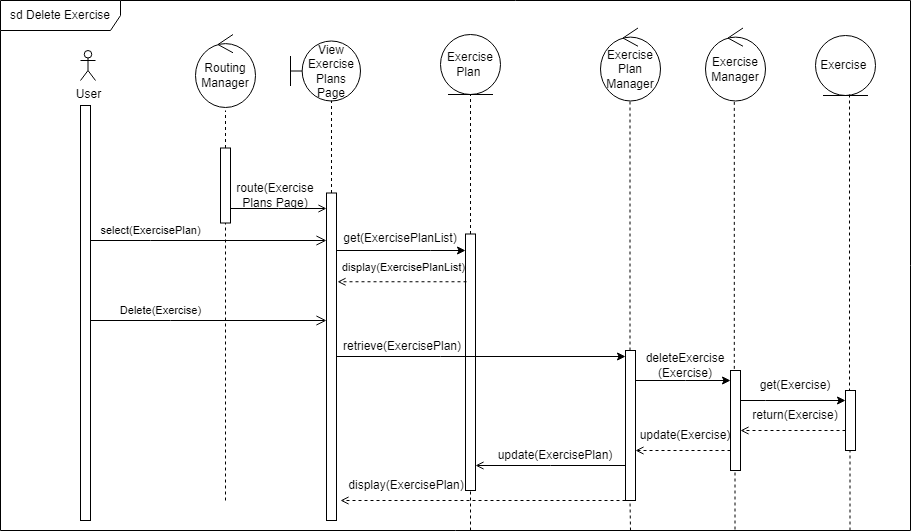

The diagram above was exported from draw.io. Its source (the exported page's mxGraphModel, read from the mxfile embedded in the PNG):
<mxGraphModel dx="1050" dy="549" grid="1" gridSize="10" guides="1" tooltips="1" connect="1" arrows="1" fold="1" page="1" pageScale="1" pageWidth="827" pageHeight="1169" math="0" shadow="0">
  <root>
    <mxCell id="0" />
    <mxCell id="1" parent="0" />
    <mxCell id="2" value="sd Delete Exercise" style="shape=umlFrame;whiteSpace=wrap;html=1;pointerEvents=0;width=120;height=30;movable=0;resizable=0;rotatable=0;deletable=0;editable=0;locked=1;connectable=0;" vertex="1" parent="1">
      <mxGeometry x="10" y="10" width="910" height="530" as="geometry" />
    </mxCell>
    <mxCell id="3" value="User" style="shape=umlActor;verticalLabelPosition=bottom;verticalAlign=top;html=1;outlineConnect=0;" vertex="1" parent="1">
      <mxGeometry x="90" y="60" width="15" height="30" as="geometry" />
    </mxCell>
    <mxCell id="4" value="" style="endArrow=none;dashed=1;html=1;rounded=0;endSize=6;entryX=0.5;entryY=1;entryDx=0;entryDy=0;" edge="1" source="18" target="5" parent="1">
      <mxGeometry width="50" height="50" relative="1" as="geometry">
        <mxPoint x="811.42" y="343.75" as="sourcePoint" />
        <mxPoint x="435.5799999999999" y="119.28999999999996" as="targetPoint" />
      </mxGeometry>
    </mxCell>
    <mxCell id="5" value="Exercise Plan&amp;nbsp;" style="ellipse;shape=umlEntity;whiteSpace=wrap;html=1;" vertex="1" parent="1">
      <mxGeometry x="450" y="44" width="60" height="60" as="geometry" />
    </mxCell>
    <mxCell id="6" value="" style="html=1;points=[];perimeter=orthogonalPerimeter;outlineConnect=0;targetShapes=umlLifeline;portConstraint=eastwest;newEdgeStyle={&quot;edgeStyle&quot;:&quot;elbowEdgeStyle&quot;,&quot;elbow&quot;:&quot;vertical&quot;,&quot;curved&quot;:0,&quot;rounded&quot;:0};" vertex="1" parent="1">
      <mxGeometry x="90" y="115" width="10" height="415" as="geometry" />
    </mxCell>
    <mxCell id="7" value="select(ExercisePlan)" style="elbow=horizontal;endArrow=open;html=1;rounded=0;endSize=8;startSize=8;labelBackgroundColor=none;strokeColor=default;endFill=0;" edge="1" source="6" target="15" parent="1">
      <mxGeometry x="-0.4915" y="10" width="50" height="50" relative="1" as="geometry">
        <mxPoint x="100" y="250" as="sourcePoint" />
        <mxPoint x="250" y="250" as="targetPoint" />
        <mxPoint as="offset" />
        <Array as="points">
          <mxPoint x="160" y="250" />
        </Array>
      </mxGeometry>
    </mxCell>
    <mxCell id="8" value="Routing Manager" style="ellipse;shape=umlControl;whiteSpace=wrap;html=1;" vertex="1" parent="1">
      <mxGeometry x="205" y="44" width="60" height="73" as="geometry" />
    </mxCell>
    <mxCell id="9" style="edgeStyle=elbowEdgeStyle;rounded=0;orthogonalLoop=1;jettySize=auto;html=1;elbow=vertical;curved=0;endArrow=open;endFill=0;" edge="1" source="10" target="15" parent="1">
      <mxGeometry relative="1" as="geometry" />
    </mxCell>
    <mxCell id="10" value="" style="html=1;points=[];perimeter=orthogonalPerimeter;outlineConnect=0;targetShapes=umlLifeline;portConstraint=eastwest;newEdgeStyle={&quot;edgeStyle&quot;:&quot;elbowEdgeStyle&quot;,&quot;elbow&quot;:&quot;vertical&quot;,&quot;curved&quot;:0,&quot;rounded&quot;:0};" vertex="1" parent="1">
      <mxGeometry x="230" y="157.5" width="10" height="75" as="geometry" />
    </mxCell>
    <mxCell id="11" value="" style="endArrow=none;dashed=1;html=1;rounded=0;endSize=6;" edge="1" source="10" parent="1">
      <mxGeometry width="50" height="50" relative="1" as="geometry">
        <mxPoint x="748.42" y="348.72" as="sourcePoint" />
        <mxPoint x="235" y="120" as="targetPoint" />
      </mxGeometry>
    </mxCell>
    <mxCell id="12" value="View Exercise Plans Page" style="shape=umlBoundary;whiteSpace=wrap;html=1;" vertex="1" parent="1">
      <mxGeometry x="300" y="50.5" width="70" height="60" as="geometry" />
    </mxCell>
    <mxCell id="13" style="edgeStyle=elbowEdgeStyle;rounded=0;orthogonalLoop=1;jettySize=auto;html=1;elbow=vertical;curved=0;endArrow=open;endFill=0;" edge="1" parent="1">
      <mxGeometry relative="1" as="geometry">
        <mxPoint x="347" y="262.5" as="targetPoint" />
        <mxPoint x="347" y="262.5" as="sourcePoint" />
      </mxGeometry>
    </mxCell>
    <mxCell id="14" style="edgeStyle=elbowEdgeStyle;rounded=0;orthogonalLoop=1;jettySize=auto;html=1;elbow=vertical;curved=0;" edge="1" source="15" target="18" parent="1">
      <mxGeometry relative="1" as="geometry">
        <Array as="points">
          <mxPoint x="440" y="260" />
        </Array>
        <mxPoint x="480" y="260" as="targetPoint" />
      </mxGeometry>
    </mxCell>
    <mxCell id="15" value="" style="html=1;points=[];perimeter=orthogonalPerimeter;outlineConnect=0;targetShapes=umlLifeline;portConstraint=eastwest;newEdgeStyle={&quot;edgeStyle&quot;:&quot;elbowEdgeStyle&quot;,&quot;elbow&quot;:&quot;vertical&quot;,&quot;curved&quot;:0,&quot;rounded&quot;:0};" vertex="1" parent="1">
      <mxGeometry x="336" y="202.5" width="10" height="327.5" as="geometry" />
    </mxCell>
    <mxCell id="16" value="route(Exercise &lt;br&gt;Plans Page)" style="text;html=1;strokeColor=none;fillColor=none;align=center;verticalAlign=middle;whiteSpace=wrap;rounded=0;" vertex="1" parent="1">
      <mxGeometry x="210" y="190" width="150" height="30" as="geometry" />
    </mxCell>
    <mxCell id="17" value="" style="endArrow=none;dashed=1;html=1;rounded=0;entryX=0.5;entryY=1;entryDx=0;entryDy=0;" edge="1" source="15" parent="1">
      <mxGeometry width="50" height="50" relative="1" as="geometry">
        <mxPoint x="346" y="240" as="sourcePoint" />
        <mxPoint x="341" y="110" as="targetPoint" />
      </mxGeometry>
    </mxCell>
    <mxCell id="18" value="" style="html=1;points=[];perimeter=orthogonalPerimeter;outlineConnect=0;targetShapes=umlLifeline;portConstraint=eastwest;newEdgeStyle={&quot;edgeStyle&quot;:&quot;elbowEdgeStyle&quot;,&quot;elbow&quot;:&quot;vertical&quot;,&quot;curved&quot;:0,&quot;rounded&quot;:0};" vertex="1" parent="1">
      <mxGeometry x="475" y="243.5" width="10" height="256.5" as="geometry" />
    </mxCell>
    <mxCell id="19" value="" style="endArrow=none;dashed=1;html=1;rounded=0;" edge="1" target="10" parent="1">
      <mxGeometry width="50" height="50" relative="1" as="geometry">
        <mxPoint x="235" y="510" as="sourcePoint" />
        <mxPoint x="540" y="310" as="targetPoint" />
      </mxGeometry>
    </mxCell>
    <mxCell id="20" value="get(ExercisePlanList)" style="text;html=1;strokeColor=none;fillColor=none;align=center;verticalAlign=middle;whiteSpace=wrap;rounded=0;" vertex="1" parent="1">
      <mxGeometry x="380" y="232.50157894736844" width="60" height="30" as="geometry" />
    </mxCell>
    <mxCell id="21" value="&lt;span style=&quot;color: rgb(0, 0, 0); font-family: Helvetica; font-size: 11px; font-style: normal; font-variant-ligatures: normal; font-variant-caps: normal; font-weight: 400; letter-spacing: normal; orphans: 2; text-align: center; text-indent: 0px; text-transform: none; widows: 2; word-spacing: 0px; -webkit-text-stroke-width: 0px; background-color: rgb(255, 255, 255); text-decoration-thickness: initial; text-decoration-style: initial; text-decoration-color: initial; float: none; display: inline !important;&quot;&gt;display(ExercisePlanList)&lt;/span&gt;" style="text;whiteSpace=wrap;html=1;dashed=1;" vertex="1" parent="1">
      <mxGeometry x="350" y="262.5" width="130" height="40" as="geometry" />
    </mxCell>
    <mxCell id="22" value="" style="endArrow=open;html=1;rounded=0;endFill=0;dashed=1;" edge="1" parent="1">
      <mxGeometry width="50" height="50" relative="1" as="geometry">
        <mxPoint x="476" y="291.25" as="sourcePoint" />
        <mxPoint x="347" y="291.25" as="targetPoint" />
      </mxGeometry>
    </mxCell>
    <mxCell id="23" value="Delete(Exercise)" style="elbow=horizontal;endArrow=open;html=1;rounded=0;endSize=8;startSize=8;labelBackgroundColor=none;strokeColor=default;endFill=0;" edge="1" source="6" target="15" parent="1">
      <mxGeometry x="-0.4068" y="10" width="50" height="50" relative="1" as="geometry">
        <mxPoint x="100" y="350" as="sourcePoint" />
        <mxPoint x="230" y="350" as="targetPoint" />
        <mxPoint as="offset" />
        <Array as="points">
          <mxPoint x="180" y="330" />
        </Array>
      </mxGeometry>
    </mxCell>
    <mxCell id="24" style="edgeStyle=elbowEdgeStyle;rounded=0;orthogonalLoop=1;jettySize=auto;html=1;elbow=vertical;curved=0;entryX=0;entryY=1;entryDx=0;entryDy=0;endArrow=open;endFill=0;" edge="1" parent="1">
      <mxGeometry relative="1" as="geometry">
        <mxPoint x="485" y="475" as="targetPoint" />
        <mxPoint x="635" y="475" as="sourcePoint" />
      </mxGeometry>
    </mxCell>
    <mxCell id="25" style="edgeStyle=elbowEdgeStyle;rounded=0;orthogonalLoop=1;jettySize=auto;html=1;elbow=vertical;curved=0;dashed=1;endArrow=open;endFill=0;" edge="1" source="26" parent="1">
      <mxGeometry relative="1" as="geometry">
        <mxPoint x="350" y="510" as="targetPoint" />
      </mxGeometry>
    </mxCell>
    <mxCell id="26" value="" style="html=1;points=[];perimeter=orthogonalPerimeter;outlineConnect=0;targetShapes=umlLifeline;portConstraint=eastwest;newEdgeStyle={&quot;edgeStyle&quot;:&quot;elbowEdgeStyle&quot;,&quot;elbow&quot;:&quot;vertical&quot;,&quot;curved&quot;:0,&quot;rounded&quot;:0};" vertex="1" parent="1">
      <mxGeometry x="635" y="360" width="10" height="150" as="geometry" />
    </mxCell>
    <mxCell id="27" value="" style="endArrow=classic;html=1;rounded=0;endFill=1;" edge="1" parent="1">
      <mxGeometry width="50" height="50" relative="1" as="geometry">
        <mxPoint x="346" y="366" as="sourcePoint" />
        <mxPoint x="635" y="366" as="targetPoint" />
        <Array as="points">
          <mxPoint x="450" y="366" />
        </Array>
      </mxGeometry>
    </mxCell>
    <mxCell id="28" value="Exercise Plan Manager" style="ellipse;shape=umlControl;whiteSpace=wrap;html=1;" vertex="1" parent="1">
      <mxGeometry x="610" y="37.5" width="60" height="73" as="geometry" />
    </mxCell>
    <mxCell id="29" value="" style="endArrow=none;dashed=1;html=1;rounded=0;endSize=6;entryX=0.5;entryY=1;entryDx=0;entryDy=0;" edge="1" source="26" parent="1">
      <mxGeometry width="50" height="50" relative="1" as="geometry">
        <mxPoint x="639.5" y="250.5" as="sourcePoint" />
        <mxPoint x="639.5" y="110.5" as="targetPoint" />
      </mxGeometry>
    </mxCell>
    <mxCell id="30" value="Exercise Manager" style="ellipse;shape=umlControl;whiteSpace=wrap;html=1;" vertex="1" parent="1">
      <mxGeometry x="715" y="37.5" width="60" height="73" as="geometry" />
    </mxCell>
    <mxCell id="31" value="Exercise&amp;nbsp;" style="ellipse;shape=umlEntity;whiteSpace=wrap;html=1;" vertex="1" parent="1">
      <mxGeometry x="825" y="45" width="60" height="60" as="geometry" />
    </mxCell>
    <mxCell id="32" value="" style="html=1;points=[];perimeter=orthogonalPerimeter;outlineConnect=0;targetShapes=umlLifeline;portConstraint=eastwest;newEdgeStyle={&quot;edgeStyle&quot;:&quot;elbowEdgeStyle&quot;,&quot;elbow&quot;:&quot;vertical&quot;,&quot;curved&quot;:0,&quot;rounded&quot;:0};" vertex="1" parent="1">
      <mxGeometry x="740" y="380" width="10" height="100" as="geometry" />
    </mxCell>
    <mxCell id="33" value="" style="endArrow=none;dashed=1;html=1;rounded=0;exitX=0.48;exitY=1.012;exitDx=0;exitDy=0;exitPerimeter=0;" edge="1" source="30" target="32" parent="1">
      <mxGeometry width="50" height="50" relative="1" as="geometry">
        <mxPoint x="515" y="320" as="sourcePoint" />
        <mxPoint x="565" y="270" as="targetPoint" />
      </mxGeometry>
    </mxCell>
    <mxCell id="34" style="edgeStyle=elbowEdgeStyle;rounded=0;orthogonalLoop=1;jettySize=auto;html=1;elbow=vertical;curved=0;endArrow=open;endFill=0;dashed=1;" edge="1" source="35" parent="1">
      <mxGeometry relative="1" as="geometry">
        <Array as="points">
          <mxPoint x="785" y="440" />
          <mxPoint x="765" y="430" />
        </Array>
        <mxPoint x="750" y="440" as="targetPoint" />
      </mxGeometry>
    </mxCell>
    <mxCell id="35" value="" style="html=1;points=[];perimeter=orthogonalPerimeter;outlineConnect=0;targetShapes=umlLifeline;portConstraint=eastwest;newEdgeStyle={&quot;edgeStyle&quot;:&quot;elbowEdgeStyle&quot;,&quot;elbow&quot;:&quot;vertical&quot;,&quot;curved&quot;:0,&quot;rounded&quot;:0};" vertex="1" parent="1">
      <mxGeometry x="855" y="400" width="10" height="60" as="geometry" />
    </mxCell>
    <mxCell id="36" value="" style="endArrow=none;dashed=1;html=1;rounded=0;exitX=0.48;exitY=1.012;exitDx=0;exitDy=0;exitPerimeter=0;" edge="1" target="35" parent="1">
      <mxGeometry width="50" height="50" relative="1" as="geometry">
        <mxPoint x="859" y="104" as="sourcePoint" />
        <mxPoint x="680" y="263" as="targetPoint" />
      </mxGeometry>
    </mxCell>
    <mxCell id="37" value="retrieve(ExercisePlan)" style="text;html=1;strokeColor=none;fillColor=none;align=center;verticalAlign=middle;whiteSpace=wrap;rounded=0;" vertex="1" parent="1">
      <mxGeometry x="342" y="341" width="140" height="30" as="geometry" />
    </mxCell>
    <mxCell id="38" value="deleteExercise&lt;br&gt;(Exercise)" style="text;html=1;strokeColor=none;fillColor=none;align=center;verticalAlign=middle;whiteSpace=wrap;rounded=0;" vertex="1" parent="1">
      <mxGeometry x="625" y="360" width="140" height="30" as="geometry" />
    </mxCell>
    <mxCell id="39" value="" style="endArrow=classic;html=1;rounded=0;" edge="1" parent="1">
      <mxGeometry width="50" height="50" relative="1" as="geometry">
        <mxPoint x="645" y="390" as="sourcePoint" />
        <mxPoint x="740" y="390" as="targetPoint" />
        <Array as="points">
          <mxPoint x="695" y="390" />
        </Array>
      </mxGeometry>
    </mxCell>
    <mxCell id="40" value="" style="endArrow=classic;html=1;rounded=0;endFill=1;" edge="1" target="35" parent="1">
      <mxGeometry width="50" height="50" relative="1" as="geometry">
        <mxPoint x="750" y="410" as="sourcePoint" />
        <mxPoint x="535" y="230" as="targetPoint" />
        <Array as="points">
          <mxPoint x="775" y="410" />
        </Array>
      </mxGeometry>
    </mxCell>
    <mxCell id="41" value="get(Exercise)" style="text;html=1;strokeColor=none;fillColor=none;align=center;verticalAlign=middle;whiteSpace=wrap;rounded=0;" vertex="1" parent="1">
      <mxGeometry x="735" y="380" width="140" height="30" as="geometry" />
    </mxCell>
    <mxCell id="42" value="return(Exercise)" style="text;html=1;strokeColor=none;fillColor=none;align=center;verticalAlign=middle;whiteSpace=wrap;rounded=0;" vertex="1" parent="1">
      <mxGeometry x="735" y="410" width="140" height="30" as="geometry" />
    </mxCell>
    <mxCell id="43" value="update(Exercise)" style="text;html=1;strokeColor=none;fillColor=none;align=center;verticalAlign=middle;whiteSpace=wrap;rounded=0;" vertex="1" parent="1">
      <mxGeometry x="625" y="430" width="140" height="30" as="geometry" />
    </mxCell>
    <mxCell id="44" value="" style="endArrow=open;html=1;rounded=0;dashed=1;endFill=0;" edge="1" parent="1">
      <mxGeometry width="50" height="50" relative="1" as="geometry">
        <mxPoint x="740" y="460" as="sourcePoint" />
        <mxPoint x="645" y="460" as="targetPoint" />
        <Array as="points">
          <mxPoint x="705" y="460" />
        </Array>
      </mxGeometry>
    </mxCell>
    <mxCell id="45" value="" style="endArrow=none;dashed=1;html=1;rounded=0;" edge="1" target="18" parent="1">
      <mxGeometry width="50" height="50" relative="1" as="geometry">
        <mxPoint x="480" y="540" as="sourcePoint" />
        <mxPoint x="450" y="400" as="targetPoint" />
        <Array as="points" />
      </mxGeometry>
    </mxCell>
    <mxCell id="46" value="" style="endArrow=none;dashed=1;html=1;rounded=0;" edge="1" parent="1">
      <mxGeometry width="50" height="50" relative="1" as="geometry">
        <mxPoint x="640" y="540" as="sourcePoint" />
        <mxPoint x="639.5" y="510" as="targetPoint" />
        <Array as="points" />
      </mxGeometry>
    </mxCell>
    <mxCell id="47" value="" style="endArrow=none;dashed=1;html=1;rounded=0;exitX=0.504;exitY=0.999;exitDx=0;exitDy=0;exitPerimeter=0;" edge="1" target="35" parent="1">
      <mxGeometry width="50" height="50" relative="1" as="geometry">
        <mxPoint x="859.5" y="540" as="sourcePoint" />
        <mxPoint x="859.5" y="471" as="targetPoint" />
        <Array as="points" />
      </mxGeometry>
    </mxCell>
    <mxCell id="48" value="" style="endArrow=none;dashed=1;html=1;rounded=0;exitX=0.504;exitY=0.999;exitDx=0;exitDy=0;exitPerimeter=0;" edge="1" target="32" parent="1">
      <mxGeometry width="50" height="50" relative="1" as="geometry">
        <mxPoint x="744.5" y="539" as="sourcePoint" />
        <mxPoint x="745" y="510" as="targetPoint" />
        <Array as="points" />
      </mxGeometry>
    </mxCell>
    <mxCell id="49" value="update(ExercisePlan)" style="text;html=1;strokeColor=none;fillColor=none;align=center;verticalAlign=middle;whiteSpace=wrap;rounded=0;dashed=1;" vertex="1" parent="1">
      <mxGeometry x="495" y="450" width="140" height="30" as="geometry" />
    </mxCell>
    <mxCell id="50" value="display(ExercisePlan)" style="text;html=1;strokeColor=none;fillColor=none;align=center;verticalAlign=middle;whiteSpace=wrap;rounded=0;" vertex="1" parent="1">
      <mxGeometry x="346" y="480" width="140" height="30" as="geometry" />
    </mxCell>
  </root>
</mxGraphModel>